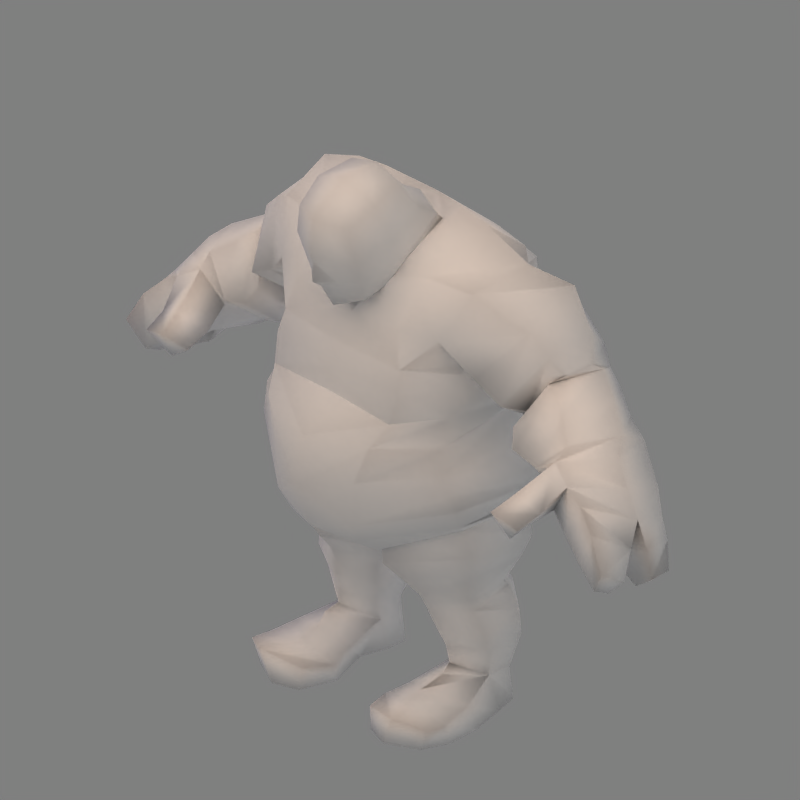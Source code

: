# Source: ogre_blob.blend  (saved by Blender 2.77.0; exported with 4.5.12 LTS)
import bpy
from mathutils import Matrix  # noqa: F401  (used for matrix-valued properties, if any)

bpy.ops.wm.read_factory_settings(use_empty=True)
scene = bpy.context.scene
scene.name = 'Scene'

# ---- collections
col_collection_1 = bpy.data.collections.new('Collection 1'); scene.collection.children.link(col_collection_1)
col_collection_3 = bpy.data.collections.new('Collection 3'); scene.collection.children.link(col_collection_3)
col_collection_4 = bpy.data.collections.new('Collection 4'); scene.collection.children.link(col_collection_4)
col_collection_4.hide_render = True
col_collection_4.hide_viewport = True

# ---- materials (node trees are filled in below, after node groups)
mat_skin = bpy.data.materials.new('Skin')
mat_skin.alpha_threshold = 0.0
mat_skin.diffuse_color = (1.0, 1.0, 1.0, 1.0)
mat_skin.specular_color = (0.7333, 0.6766, 0.5327)
mat_skin.roughness = 0.5
mat_skin.specular_intensity = 0.25
mat_skin.line_color = (0.0, 0.0, 0.0, 1.0)
mat_shadow = bpy.data.materials.new('Shadow')
mat_shadow.alpha_threshold = 0.0
mat_shadow.diffuse_color = (0.2159, 0.2159, 0.2159, 1.0)
mat_shadow.roughness = 0.5
mat_shadow.specular_intensity = 0.0
mat_shadow.line_color = (0.0, 0.0, 0.0, 0.5)

# ---- material node trees

# ---- world
world_world = bpy.data.worlds.new('World'); scene.world = world_world
world_world.color = (0.5, 0.5, 0.5)
world_world.use_sun_shadow = False
world_world.sun_shadow_jitter_overblur = 0.0
world_world.cycles.sampling_method = 'NONE'
world_world.cycles.sample_map_resolution = 256
world_world.light_settings.distance = 0.5

# ---- cameras
cam_camera = bpy.data.cameras.new('Camera')
cam_camera.type = 'ORTHO'
cam_camera.passepartout_alpha = 0.2
cam_camera.clip_end = 100.0
cam_camera.lens = 60.0
cam_camera.sensor_width = 32.0
cam_camera.sensor_height = 18.0
cam_camera.ortho_scale = 1.75
cam_camera.show_passepartout = False
cam_camera.show_safe_areas = True
cam_camera.dof.focus_distance = 0.0
cam_camera.dof.aperture_fstop = 128.0

# ---- lights
light_rimlight = bpy.data.lights.new('RimLight', 'SUN')
light_rimlight.color = (0.7067, 0.7067, 0.7067)
light_rimlight.transmission_factor = 0.0
light_rimlight.angle = 1.571
light_rimlight.energy = 0.25
light_rimlight.shadow_buffer_clip_start = 0.5
light_rimlight.shadow_soft_size = 1.0
light_rimlight.shadow_cascade_max_distance = 1000.0
light_rimlight.cycles.use_multiple_importance_sampling = False
light_filllight = bpy.data.lights.new('FillLight', 'SUN')
light_filllight.color = (0.7398, 0.6076, 1.0)
light_filllight.transmission_factor = 0.0
light_filllight.angle = 1.571
light_filllight.energy = 0.25
light_filllight.shadow_buffer_clip_start = 0.5
light_filllight.shadow_soft_size = 1.0
light_filllight.shadow_cascade_max_distance = 1000.0
light_filllight.cycles.use_multiple_importance_sampling = False
light_keylight = bpy.data.lights.new('KeyLight', 'SUN')
light_keylight.color = (0.814, 0.6377, 0.5099)
light_keylight.transmission_factor = 0.0
light_keylight.angle = 1.571
light_keylight.energy = 1.25
light_keylight.shadow_buffer_clip_start = 0.5
light_keylight.shadow_soft_size = 1.0
light_keylight.shadow_cascade_max_distance = 1000.0
light_keylight.cycles.use_multiple_importance_sampling = False

# ---- meshes
me_mehumanmale_001 = bpy.data.meshes.new('meHumanMale.001')
me_mehumanmale_001.from_pydata([(-2.918e-08, -0.1933, 0.9335), (-3.002e-08, -0.1988, 1.024), (-2.188e-08, -0.1449, 0.9863), (-1.623e-08, -0.1075, 1.023), (1.706e-08, 0.113, 1.191), (-3.996e-08, -0.2646, 1.168), (1.107e-09, 0.007334, 1.248), (-3.91e-08, -0.2589, 1.265), (0.6292, -0.08303, 0.7841), (0.6737, -0.08502, 0.7557), (0.7459, 0.02011, 0.7113), (0.5161, 0.1533, 0.6751), (3.73e-08, 0.247, 0.493), (0.6256, 0.1658, 0.7624), (-3.143e-08, -0.2081, 0.8114), (0.5731, -0.06676, 0.8182), (0.6589, 0.03982, 0.8239), (0.5175, -0.04581, 0.7437), (3.927e-08, 0.2601, 0.6699), (0.499, 0.04567, 0.6909), (0.5431, -0.1566, 0.7615), (0.6065, -0.1454, 0.7312), (0.7045, 0.1308, 0.6625), (0.614, 0.1444, 0.5825), (0.6559, 0.03689, 0.5612), (4.326e-08, 0.2865, 0.8618), (0.5479, 0.1517, 0.6288), (0.6705, 0.1507, 0.7129), (0.7692, 0.02598, 0.641), (0.604, 0.1715, 0.7928), (0.6305, 0.07962, 0.8529), (0.5791, -0.03251, 0.8478), (0.501, -0.06105, 0.7716), (0.4717, 0.01987, 0.7037), (0.5026, 0.1523, 0.6945), (0.3919, 0.1548, 0.7479), (0.4666, 0.226, 0.8498), (0.5045, 0.1406, 0.9431), (0.4609, 0.01684, 0.9335), (0.4114, -0.04212, 0.8296), (0.3456, 0.05151, 0.7428), (0.09166, -0.1583, 1.297), (0.1108, -0.1258, 1.205), (0.08887, -0.1984, 1.115), (0.1061, -0.1074, 1.139), (0.2646, -0.04799, 0.9221), (0.2201, 0.1865, 0.9927), (0.2531, -0.118, 1.004), (0.2988, -0.06091, 1.121), (0.3264, 0.07689, 1.159), (0.2518, 0.1499, 1.099), (0.2657, 0.2032, 0.8395), (0.2814, -0.06717, 0.8614), (0.1935, -0.1855, 0.8718), (0.1177, 0.2852, 0.8469), (0.2625, 0.1381, 0.5194), (0.294, -0.09511, 0.5429), (0.1167, 0.2464, 0.4795), (0.1158, -0.1736, 0.4437), (0.1023, 0.02682, 0.1637), (0.1712, -0.02131, 0.1691), (0.2573, 0.02098, 0.1773), (0.2683, 0.1143, 0.1865), (0.1867, 0.1803, 0.1923), (0.0919, 0.1183, 0.1743), (0.1867, -0.1048, -0.0009771), (0.2797, -0.1073, -0.0009771), (0.2824, -0.1211, 0.05224), (0.09217, -0.1039, -0.0009771), (0.08159, -0.1193, 0.04658), (0.1728, -0.1348, 0.07483), (0.3403, 0.1666, 0.7845), (0.3259, 0.07281, 0.779), (0.4186, -0.004495, 0.8566), (0.4778, 0.05702, 0.9496), (0.4831, 0.1232, 0.9542), (0.4421, 0.2186, 0.8912), (0.2457, 0.1871, 0.8942), (0.2676, -0.06741, 0.9084), (0.1932, -0.1297, 1.051), (0.1718, -0.08323, 1.121), (0.2067, 0.06969, 1.208), (0.2314, 0.161, 1.13), (0.1257, 0.1693, 1.139), (0.122, 0.07306, 1.218), (0.07603, -0.1165, 1.093), (0.1594, -0.1563, 1.012), (0.2327, 0.1516, 0.7569), (0.2528, -0.08555, 0.8004), (0.1839, -0.2033, 0.8013), (0.1156, 0.2544, 0.7579), (0.1246, -0.2551, 0.6465), (0.2849, -0.1328, 0.6868), (0.1009, 0.2522, 0.6672), (0.273, 0.1289, 0.6849), (0.3091, -0.1208, 0.5974), (0.1045, -0.2252, 0.477), (-2.544e-08, -0.1685, 1.335), (-0.6292, -0.08303, 0.7841), (-0.6737, -0.08502, 0.7557), (-0.7459, 0.02011, 0.7113), (-0.5161, 0.1533, 0.6751), (-0.6256, 0.1658, 0.7624), (-0.5731, -0.06676, 0.8182), (-3.269e-08, -0.2165, 0.8753), (-0.6589, 0.03982, 0.8239), (-0.5175, -0.04581, 0.7437), (-0.499, 0.04567, 0.6909), (-0.5431, -0.1566, 0.7615), (-0.6065, -0.1454, 0.7312), (-0.7045, 0.1308, 0.6625), (0.1157, 0.2768, 0.5356), (-0.614, 0.1444, 0.5825), (-0.6559, 0.03689, 0.5612), (-0.5479, 0.1517, 0.6288), (-0.6705, 0.1507, 0.7129), (-0.7692, 0.02598, 0.641), (-0.604, 0.1715, 0.7928), (-0.6305, 0.07962, 0.8529), (-0.5791, -0.03251, 0.8478), (-0.501, -0.06105, 0.7716), (-0.4717, 0.01987, 0.7037), (-0.5026, 0.1523, 0.6945), (3.637e-08, 0.2409, 0.7655), (-0.3919, 0.1548, 0.7479), (-0.4666, 0.226, 0.8498), (-0.5045, 0.1406, 0.9431), (-0.4609, 0.01684, 0.9335), (-0.4114, -0.04212, 0.8296), (-0.3456, 0.05151, 0.7428), (-0.09166, -0.1583, 1.297), (-0.1108, -0.1258, 1.205), (-0.08887, -0.1984, 1.115), (-0.1061, -0.1074, 1.139), (-0.2646, -0.04799, 0.9221), (-0.2201, 0.1865, 0.9927), (-0.2531, -0.118, 1.004), (-0.2988, -0.06091, 1.121), (-0.3264, 0.07689, 1.159), (-0.2518, 0.1499, 1.099), (-0.2657, 0.2032, 0.8395), (-0.2814, -0.06717, 0.8614), (-0.1935, -0.1855, 0.8718), (-0.1177, 0.2852, 0.8469), (-0.2625, 0.1381, 0.5194), (-0.294, -0.09511, 0.5429), (-0.1167, 0.2464, 0.4795), (-0.1158, -0.1736, 0.4437), (-4.733e-08, -0.3134, 0.6147), (-0.1023, 0.02682, 0.1637), (-0.1712, -0.02131, 0.1691), (-0.2573, 0.02098, 0.1773), (-0.2683, 0.1143, 0.1865), (-2.188e-08, -0.1449, 0.4373), (-0.1867, 0.1803, 0.1923), (-0.0919, 0.1183, 0.1743), (-0.1867, -0.1048, -0.0009771), (-0.2797, -0.1073, -0.0009771), (-0.2824, -0.1211, 0.05224), (-0.09217, -0.1039, -0.0009771), (-0.08159, -0.1193, 0.04658), (-0.1728, -0.1348, 0.07483), (-0.3403, 0.1666, 0.7845), (-0.3259, 0.07281, 0.779), (-0.4186, -0.004495, 0.8566), (-0.4778, 0.05702, 0.9496), (-0.4831, 0.1232, 0.9542), (-0.4421, 0.2186, 0.8912), (-0.2457, 0.1871, 0.8942), (-0.2676, -0.06741, 0.9084), (-0.1932, -0.1297, 1.051), (-0.1718, -0.08323, 1.121), (-0.2067, 0.06969, 1.208), (-0.2314, 0.161, 1.13), (-0.1257, 0.1693, 1.139), (-0.122, 0.07306, 1.218), (-0.07603, -0.1165, 1.093), (-0.1594, -0.1563, 1.012), (-0.2327, 0.1516, 0.7569), (-0.2528, -0.08555, 0.8004), (-0.1839, -0.2033, 0.8013), (-0.1156, 0.2544, 0.7579), (-0.1246, -0.2551, 0.6465), (-0.2849, -0.1328, 0.6868), (-0.1009, 0.2522, 0.6672), (-0.273, 0.1289, 0.6849), (-0.3091, -0.1208, 0.5974), (-0.1045, -0.2252, 0.477), (-0.1157, 0.2768, 0.5356), (-0.2978, 0.1782, 0.5703), (-0.1149, 0.1118, 0.08341), (-0.1133, 0.04822, 0.08461), (-0.1882, -0.04923, 0.1116), (0.2978, 0.1782, 0.5703), (-1.048e-08, -0.0694, 1.336), (4.057e-08, 0.2687, 1.021), (9.801e-09, 0.06491, 1.178), (2.899e-08, 0.192, 1.117), (9.021e-09, 0.05974, 1.215), (-2.103e-08, -0.1393, 1.026), (0.1149, 0.1118, 0.08341), (0.1133, 0.04822, 0.08461), (0.1882, -0.04923, 0.1116), (0.2326, 0.05012, 0.08994), (0.2307, 0.1129, 0.08649), (0.1735, 0.1582, 0.08681), (-0.2326, 0.05012, 0.08994), (-0.2307, 0.1129, 0.08649), (-0.1735, 0.1582, 0.08681), (-0.1446, 0.1441, 0.303), (-0.2437, 0.1011, 0.3033), (-0.2492, -0.01039, 0.2827), (0.1446, 0.1441, 0.303), (0.2437, 0.1011, 0.3033), (0.2492, -0.01039, 0.2827), (0.1491, -0.05123, 0.255), (-0.1491, -0.05123, 0.255), (-0.07154, 0.001619, 0.2683), (-4.393e-08, -0.2909, 0.7301), (3.181e-08, 0.2107, 0.7391), (0.07154, 0.001619, 0.2683), (-3.534e-08, -0.2341, 1.086), (-0.06281, 0.1012, 0.2936), (0.06281, 0.1012, 0.2936), (-3.866e-08, -0.2561, 1.153), (0.1195, 0.1259, -0.0009771), (-3.925e-08, -0.2599, 1.105), (-0.1195, 0.1259, -0.0009771), (0.1188, 0.07134, -0.0009771), (0.1869, 0.06711, -0.0009771), (0.2453, 0.07051, -0.0009771), (0.2276, 0.1275, -0.0009771), (0.1733, 0.1644, -0.0009771), (0.2553, -0.1772, -0.0009771), (-0.1188, 0.07134, -0.0009771), (-0.1869, 0.06711, -0.0009771), (-0.2453, 0.07051, -0.0009771), (-0.2276, 0.1275, -0.0009771), (-0.1733, 0.1644, -0.0009771), (-0.2553, -0.1772, -0.0009771), (0.1802, -0.2155, -0.0009771), (0.117, -0.1941, -0.0009771), (0.2823, -0.18, 0.05725), (0.2106, -0.2207, 0.0741), (0.1103, -0.1917, 0.05594), (-0.1802, -0.2155, -0.0009771), (-0.117, -0.1941, -0.0009771), (0.09566, 0.03889, 1.191), (-0.2823, -0.18, 0.05725), (-0.2106, -0.2207, 0.0741), (-0.1103, -0.1917, 0.05594), (0.09054, -0.1107, 1.087), (0.1836, -0.1716, 0.926), (0.158, 0.2613, 1.034), (-0.09566, 0.03889, 1.191), (-0.09054, -0.1107, 1.087), (-0.1836, -0.1716, 0.926), (-0.158, 0.2613, 1.034), (-0.09086, 0.02538, 1.207), (-0.06456, -0.1635, 1.049), (0.09086, 0.02538, 1.207), (0.06456, -0.1635, 1.049), (0.09578, -0.2176, 1.178), (0.09076, -0.02774, 1.239), (-0.09578, -0.2176, 1.178), (-0.09076, -0.02774, 1.239), (-0.07865, -0.2265, 1.254), (-0.07652, -0.0721, 1.314), (-0.2701, 0.04319, 0.8687), (-0.1929, 0.1581, 0.8721), (0.07865, -0.2265, 1.254), (0.07652, -0.0721, 1.314), (0.2701, 0.04319, 0.8687), (0.1929, 0.1581, 0.8721), (0.3266, -0.08234, 0.9284), (-0.3266, -0.08234, 0.9284), (-0.4084, 0.01139, 1.043), (-0.3886, 0.1618, 1.097), (0.4084, 0.01139, 1.043), (0.3886, 0.1618, 1.097), (2.651e-08, 0.1755, 0.4543), (-1.252e-08, -0.0829, 0.449), (0.3075, 0.257, 0.9785), (0.08387, 0.007016, 0.2032), (0.1674, -0.03947, 0.2075), (0.2695, 0.006244, 0.2271), (0.2802, 0.09744, 0.2576), (0.1683, 0.1791, 0.2628), (0.05596, 0.1149, 0.2324), (0.2941, 0.1223, 0.4421), (0.2918, -0.05031, 0.446), (0.1191, 0.2117, 0.4094), (0.1151, -0.1571, 0.4033), (0.1414, 0.1296, 0.3206), (0.248, 0.08035, 0.3222), (0.05107, 0.07098, 0.3064), (0.05646, -0.01205, 0.2968), (0.248, -0.025, 0.3138), (0.1426, -0.07153, 0.3005), (4.009e-08, 0.2655, 0.5703), (0.1618, -0.2427, 0.7454), (0.2641, -0.1169, 0.7399), (0.2324, 0.1129, 0.7411), (0.1031, 0.2144, 0.7388), (-0.3075, 0.257, 0.9785), (-0.08387, 0.007016, 0.2032), (-0.1674, -0.03947, 0.2075), (-3.987e-08, -0.2641, 0.4913), (0.03352, -0.2225, 1.097), (0.02826, -0.2451, 1.153), (0.03894, -0.2273, 1.109), (0.4597, 0.1378, 0.7213), (0.5322, 0.1959, 0.8154), (1.968e-08, 0.1304, 0.4493), (-0.2695, 0.006244, 0.2271), (-0.2802, 0.09744, 0.2576), (0.5618, 0.1172, 0.8911), (0.5228, 0.001316, 0.8886), (0.4358, -0.06805, 0.7926), (0.4186, 0.02982, 0.7111), (-0.1683, 0.1791, 0.2628), (0.1161, 0.03651, 0.1219), (0.179, -0.01777, 0.1256), (0.2511, 0.03304, 0.1308), (0.2575, 0.1021, 0.1346), (0.1829, 0.1525, 0.1364), (0.1106, 0.1045, 0.1263), (-7.396e-09, -0.04898, 0.4507), (0.1376, 0.1993, 0.3591), (0.2621, 0.1235, 0.3805), (0.03725, -0.04376, 0.334), (0.26, -0.04191, 0.3784), (0.138, -0.1108, 0.3464), (0.1902, -0.03194, -0.0009771), (0.2724, -0.02043, -0.0009771), (0.269, -0.04735, 0.06252), (0.1346, 0.005842, -0.0009771), (0.1022, -0.06562, 0.06281), (0.1725, -0.09468, 0.08622), (0.3071, 0.05181, 0.8062), (0.2885, 0.1286, 0.8394), (0.4008, -0.07201, 0.8867), (0.456, 0.02327, 0.9961), (0.4532, 0.1533, 1.006), (0.3925, 0.2483, 0.918), (0.2696, 0.13, 0.5088), (0.2807, -0.07271, 0.5226), (0.1072, 0.2232, 0.4688), (0.1084, -0.1564, 0.455), (0.297, -0.1276, 0.6347), (0.1189, -0.2533, 0.5352), (0.1009, 0.2715, 0.6089), (0.3065, 0.1544, 0.6259), (0.004058, 0.07098, 0.4087), (0.007277, -0.04376, 0.4014), (0.01596, 0.07098, 0.3412), (0.7222, -0.09726, 0.707), (0.6743, -0.01577, 0.5755), (0.7263, 0.1266, 0.6105), (0.6688, 0.1103, 0.5678), (0.7024, 0.02997, 0.7676), (0.5693, -0.06682, 0.6953), (0.5363, 0.02659, 0.6745), (0.6297, -0.0823, 0.6513), (0.6165, 0.01769, 0.6146), (0.6731, -0.08906, 0.6125), (0.7568, -0.01058, 0.6544), (0.4975, -0.1157, 0.7094), (0.5569, -0.1167, 0.6784), (0.7671, -0.1082, 0.6266), (0.7681, -0.04024, 0.5876), (0.719, 0.07997, 0.5211), (0.7185, 0.03986, 0.5248), (0.7234, -0.08964, 0.5646), (0.7645, 0.0955, 0.5624), (0.7249, -0.04818, 0.543), (0.7731, 0.0353, 0.5647), (0.5285, -0.2179, 0.7325), (0.5991, -0.2021, 0.7082), (0.4978, -0.1721, 0.6871), (0.5446, -0.1752, 0.6548), (-0.05596, 0.1149, 0.2324), (-0.2941, 0.1223, 0.4421), (-0.2918, -0.05031, 0.446), (-0.1191, 0.2117, 0.4094), (-0.1151, -0.1571, 0.4033), (-0.1414, 0.1296, 0.3206), (-0.248, 0.08035, 0.3222), (-0.05107, 0.07098, 0.3064), (-0.05646, -0.01205, 0.2968), (-0.248, -0.025, 0.3138), (-0.1426, -0.07153, 0.3005), (-0.1618, -0.2427, 0.7454), (-0.2641, -0.1169, 0.7399), (-0.2324, 0.1129, 0.7411), (-0.1031, 0.2144, 0.7388), (-0.03352, -0.2225, 1.097), (-0.02826, -0.2451, 1.153), (-0.03894, -0.2273, 1.109), (-0.4597, 0.1378, 0.7213), (-0.5322, 0.1959, 0.8154), (-0.5618, 0.1172, 0.8911), (-0.5228, 0.001316, 0.8886), (-0.4358, -0.06805, 0.7926), (-0.4186, 0.02982, 0.7111), (-0.1161, 0.03651, 0.1219), (-0.179, -0.01777, 0.1256), (-0.2511, 0.03304, 0.1308), (-0.2575, 0.1021, 0.1346), (-0.1829, 0.1525, 0.1364), (-0.1106, 0.1045, 0.1263), (-0.1376, 0.1993, 0.3591), (-0.2621, 0.1235, 0.3805), (-0.03725, -0.04376, 0.334), (-0.26, -0.04191, 0.3784), (-0.138, -0.1108, 0.3464), (-0.1902, -0.03194, -0.0009771), (-0.2724, -0.02043, -0.0009771), (-0.269, -0.04735, 0.06252), (-0.1346, 0.005842, -0.0009771), (-0.1022, -0.06562, 0.06281), (-0.1725, -0.09468, 0.08622), (-0.3071, 0.05181, 0.8062), (-0.2885, 0.1286, 0.8394), (-0.4008, -0.07201, 0.8867), (-0.456, 0.02327, 0.9961), (-0.4532, 0.1533, 1.006), (-0.3925, 0.2483, 0.918), (-0.2696, 0.13, 0.5088), (-0.2807, -0.07271, 0.5226), (-0.1072, 0.2232, 0.4688), (-0.1084, -0.1564, 0.455), (-0.297, -0.1276, 0.6347), (-0.1189, -0.2533, 0.5352), (-0.1009, 0.2715, 0.6089), (-0.3065, 0.1544, 0.6259), (-0.004058, 0.07098, 0.4087), (-0.007277, -0.04376, 0.4014), (-0.01596, 0.07098, 0.3412), (-0.7222, -0.09726, 0.707), (-0.6743, -0.01577, 0.5755), (-0.7263, 0.1266, 0.6105), (-0.6688, 0.1103, 0.5678), (-0.7024, 0.02997, 0.7676), (-0.5693, -0.06682, 0.6953), (-0.5363, 0.02659, 0.6745), (-0.6297, -0.0823, 0.6513), (-0.6165, 0.01769, 0.6146), (-0.6731, -0.08906, 0.6125), (-0.7568, -0.01058, 0.6544), (-0.4975, -0.1157, 0.7094), (-0.5569, -0.1167, 0.6784), (-0.7671, -0.1082, 0.6266), (-0.7681, -0.04024, 0.5876), (-0.719, 0.07997, 0.5211), (-0.7185, 0.03986, 0.5248), (-0.7234, -0.08964, 0.5646), (-0.7645, 0.0955, 0.5624), (-0.7249, -0.04818, 0.543), (-0.7731, 0.0353, 0.5647), (-0.5285, -0.2179, 0.7325), (-0.5991, -0.2021, 0.7082), (-0.4978, -0.1721, 0.6871), (-0.5446, -0.1752, 0.6548)], [], [(229, 230, 334, 333), (71, 76, 36, 35), (35, 36, 312, 311), (64, 63, 325, 326), (50, 253, 83, 82), (288, 223, 212, 287), (288, 283, 220, 223), (284, 215, 220, 283), (287, 212, 213, 286), (328, 329, 294, 293), (29, 13, 11, 34), (67, 242, 233, 66), (274, 47, 45, 272), (52, 78, 252, 53), (43, 310, 308, 261), (46, 77, 253, 50), (286, 213, 214, 285), (285, 214, 215, 284), (30, 31, 15, 16), (294, 297, 214, 213), (293, 294, 213, 212), (32, 33, 19, 17), (15, 8, 360, 16), (22, 23, 26, 27), (27, 360, 10, 22), (204, 231, 232, 205), (283, 59, 60, 284), (86, 252, 47, 79), (289, 290, 331, 329), (66, 233, 240, 65), (329, 331, 297, 294), (282, 50, 49, 279), (326, 325, 205, 200), (84, 247, 251, 85), (74, 73, 39, 38), (225, 232, 229, 228), (260, 44, 251, 247), (193, 55, 57, 111), (76, 75, 37, 36), (50, 282, 273, 46), (296, 295, 223, 220), (65, 240, 241, 68), (56, 346, 345, 55), (270, 262, 42, 41), (298, 296, 220, 215), (50, 82, 81, 49), (31, 32, 17, 15), (325, 324, 204, 205), (13, 16, 360, 27), (346, 290, 289, 345), (48, 80, 79, 47), (68, 241, 244, 69), (271, 41, 42, 263), (284, 60, 61, 285), (261, 251, 44, 43), (272, 45, 46, 273), (51, 54, 253, 77), (262, 43, 44, 42), (29, 30, 16, 13), (40, 35, 311, 319), (321, 326, 200, 201), (421, 161, 160, 420), (403, 120, 121, 404), (127, 402, 403, 128), (140, 141, 169, 168), (413, 438, 436, 437), (182, 183, 432, 433), (276, 275, 136, 137), (129, 404, 399, 124), (208, 190, 227, 238), (405, 191, 190, 410), (264, 131, 133, 132), (268, 269, 135, 134), (267, 265, 131, 130), (259, 132, 133, 255), (142, 141, 179, 180), (320, 315, 210, 209), (206, 207, 237, 236), (411, 386, 387, 412), (277, 276, 137, 138), (117, 122, 101, 102), (134, 169, 256, 136), (186, 189, 144, 145), (306, 305, 217, 216), (187, 186, 145, 147), (315, 314, 211, 210), (314, 306, 216, 211), (118, 105, 103, 119), (387, 210, 211, 390), (386, 209, 210, 387), (132, 398, 397, 264), (103, 105, 443, 98), (416, 156, 157, 417), (110, 115, 114, 112), (381, 305, 149, 155), (286, 62, 63, 287), (424, 275, 276, 425), (102, 101, 114, 115), (163, 422, 424, 164), (147, 145, 429, 431), (164, 424, 425, 165), (422, 268, 275, 424), (412, 387, 390, 414), (410, 190, 208, 409), (304, 277, 138, 139), (258, 254, 255, 133), (165, 127, 128, 164), (189, 188, 146, 144), (275, 268, 134, 136), (141, 142, 256, 169), (135, 139, 257, 168), (134, 135, 168, 169), (183, 185, 435, 432), (383, 414, 415, 385), (166, 126, 127, 165), (115, 110, 100, 443), (207, 208, 238, 237), (382, 412, 414, 383), (157, 156, 245, 239), (227, 234, 235, 238), (175, 176, 255, 254), (132, 259, 396, 398), (158, 157, 239, 248), (139, 135, 269, 304), (389, 217, 222, 388), (167, 125, 126, 166), (391, 216, 217, 389), (429, 428, 382, 383), (306, 314, 151, 150), (159, 160, 250, 246), (140, 168, 257, 143), (117, 102, 105, 118), (315, 320, 154, 152), (177, 170, 136, 256), (305, 306, 150, 149), (139, 173, 174, 257), (381, 320, 209, 222), (155, 410, 409, 154), (124, 399, 400, 125), (162, 124, 125, 167), (235, 416, 417, 236), (278, 48, 47, 274), (205, 232, 225, 200), (96, 58, 56, 95), (425, 276, 277, 426), (165, 425, 426, 166), (162, 423, 422, 163), (166, 426, 427, 167), (426, 277, 304, 427), (423, 162, 167, 427), (53, 89, 88, 52), (203, 230, 231, 204), (279, 49, 48, 278), (45, 47, 252, 78), (95, 56, 55, 193), (269, 423, 427, 304), (402, 119, 120, 403), (423, 269, 268, 422), (161, 158, 248, 249), (420, 160, 159, 419), (191, 420, 419, 234), (384, 436, 438, 411), (128, 403, 404, 129), (149, 405, 410, 155), (163, 129, 124, 162), (156, 159, 246, 245), (137, 136, 170, 171), (119, 103, 106, 120), (381, 222, 217, 305), (145, 144, 428, 429), (102, 115, 443, 105), (13, 27, 26, 11), (139, 138, 172, 173), (266, 130, 131, 264), (409, 208, 207, 408), (206, 418, 421, 192), (51, 77, 78, 52), (384, 411, 412, 382), (126, 401, 402, 127), (404, 121, 122, 399), (418, 158, 161, 421), (407, 206, 192, 406), (401, 118, 119, 402), (72, 73, 341, 339), (91, 350, 349, 92), (58, 348, 346, 56), (120, 106, 107, 121), (330, 354, 353, 355), (73, 74, 342, 341), (338, 337, 69, 70), (341, 342, 278, 274), (339, 341, 274, 272), (318, 319, 33, 32), (38, 39, 318, 317), (74, 75, 343, 342), (342, 343, 279, 278), (75, 76, 344, 343), (71, 72, 339, 340), (343, 344, 282, 279), (340, 344, 76, 71), (140, 143, 181, 178), (393, 183, 182, 392), (152, 408, 407, 151), (192, 421, 420, 191), (179, 393, 392, 180), (150, 406, 405, 149), (314, 315, 152, 151), (406, 192, 191, 405), (394, 185, 183, 393), (395, 184, 185, 394), (125, 400, 401, 126), (178, 394, 393, 179), (317, 318, 32, 31), (273, 282, 344, 340), (70, 243, 242, 67), (340, 339, 272, 273), (201, 228, 336, 337), (337, 336, 68, 69), (39, 40, 319, 318), (390, 211, 216, 391), (172, 171, 176, 175), (433, 432, 186, 187), (265, 258, 133, 131), (72, 71, 35, 40), (291, 328, 355, 353), (151, 407, 406, 150), (419, 159, 156, 416), (234, 419, 416, 235), (59, 64, 326, 321), (203, 202, 338, 335), (291, 289, 329, 328), (335, 338, 70, 67), (323, 322, 202, 203), (37, 38, 317, 316), (319, 311, 34, 33), (316, 317, 31, 30), (202, 201, 337, 338), (62, 61, 323, 324), (60, 59, 321, 322), (388, 386, 411, 438), (103, 98, 109, 108), (121, 107, 101, 122), (164, 128, 129, 163), (399, 122, 117, 400), (235, 236, 237, 238), (428, 430, 384, 382), (431, 429, 383, 385), (160, 161, 249, 250), (249, 248, 239, 245), (415, 413, 437, 385), (144, 146, 430, 428), (88, 89, 300, 301), (322, 321, 201, 202), (285, 61, 62, 286), (303, 302, 94, 93), (302, 301, 92, 94), (301, 300, 91, 92), (87, 88, 301, 302), (51, 87, 90, 54), (36, 37, 316, 312), (388, 438, 413, 389), (435, 434, 188, 189), (181, 395, 394, 178), (320, 381, 155, 154), (190, 191, 234, 227), (185, 184, 434, 435), (236, 417, 418, 206), (250, 249, 245, 246), (141, 140, 178, 179), (417, 157, 158, 418), (171, 170, 177, 176), (400, 117, 118, 401), (81, 84, 85, 80), (138, 137, 171, 172), (388, 222, 209, 386), (297, 298, 215, 214), (263, 42, 44, 260), (350, 96, 95, 349), (61, 60, 322, 323), (228, 229, 333, 336), (336, 333, 65, 68), (295, 355, 328, 293), (15, 20, 21, 8), (33, 34, 11, 19), (173, 172, 175, 174), (73, 72, 40, 39), (311, 312, 29, 34), (229, 232, 231, 230), (345, 289, 291, 347), (348, 292, 290, 346), (69, 244, 243, 70), (332, 292, 354, 330), (243, 240, 233, 242), (55, 345, 347, 57), (312, 316, 30, 29), (80, 85, 86, 79), (352, 193, 111, 351), (295, 296, 330, 355), (287, 63, 64, 288), (414, 390, 391, 415), (154, 409, 408, 152), (432, 435, 189, 186), (415, 391, 389, 413), (408, 207, 206, 407), (90, 87, 302, 303), (94, 352, 351, 93), (200, 225, 228, 201), (244, 241, 240, 243), (52, 88, 87, 51), (230, 203, 335, 334), (334, 335, 67, 66), (295, 293, 212, 223), (43, 262, 309, 310), (49, 81, 80, 48), (82, 83, 84, 81), (333, 334, 66, 65), (288, 64, 59, 283), (63, 62, 324, 325), (324, 323, 203, 204), (45, 78, 77, 46), (75, 74, 38, 37), (349, 95, 193, 352), (290, 292, 332, 331), (331, 332, 298, 297), (332, 330, 296, 298), (92, 349, 352, 94), (291, 353, 313, 347), (5, 224, 309, 262), (308, 310, 226, 221), (194, 97, 41, 271), (148, 307, 350, 91), (351, 111, 12, 299), (6, 194, 271, 263), (196, 198, 260, 247), (123, 25, 54, 90), (25, 195, 253, 54), (7, 270, 41, 97), (4, 196, 247, 84), (83, 197, 4, 84), (93, 351, 299, 18), (1, 261, 308, 221), (307, 153, 96, 350), (89, 53, 104, 14), (300, 218, 148, 91), (123, 90, 303, 219), (219, 303, 93, 18), (224, 226, 310, 309), (111, 57, 280, 12), (0, 104, 53, 252), (83, 253, 195, 197), (198, 6, 263, 260), (89, 14, 218, 300), (252, 86, 2, 0), (262, 270, 7, 5), (153, 281, 58, 96), (313, 280, 57, 347), (1, 199, 251, 261), (199, 3, 85, 251), (85, 3, 2, 86), (348, 58, 281, 327), (313, 353, 354, 327), (348, 327, 354, 292), (357, 366, 370, 375), (22, 10, 28, 358), (8, 361, 363, 9), (8, 9, 10, 360), (23, 22, 358, 359), (366, 10, 9, 356), (17, 19, 362, 361), (361, 362, 364, 363), (10, 364, 24, 28), (19, 11, 26, 362), (23, 364, 362, 26), (364, 10, 366, 357), (21, 368, 361, 8), (358, 28, 376, 374), (17, 361, 368, 367), (365, 356, 9, 363), (17, 367, 20, 15), (370, 369, 373, 375), (371, 374, 376, 372), (28, 24, 372, 376), (365, 357, 375, 373), (359, 358, 374, 371), (356, 365, 373, 369), (24, 359, 371, 372), (366, 356, 369, 370), (20, 367, 379, 377), (367, 368, 380, 379), (368, 21, 378, 380), (21, 20, 377, 378), (377, 379, 380, 378), (364, 23, 359, 24), (357, 365, 363, 364), (440, 458, 453, 449), (110, 441, 116, 100), (98, 99, 446, 444), (98, 443, 100, 99), (112, 442, 441, 110), (449, 439, 99, 100), (106, 444, 445, 107), (444, 446, 447, 445), (100, 116, 113, 447), (107, 445, 114, 101), (112, 114, 445, 447), (447, 440, 449, 100), (109, 98, 444, 451), (441, 457, 459, 116), (106, 450, 451, 444), (448, 446, 99, 439), (106, 103, 108, 450), (453, 458, 456, 452), (454, 455, 459, 457), (116, 459, 455, 113), (448, 456, 458, 440), (442, 454, 457, 441), (439, 452, 456, 448), (113, 455, 454, 442), (449, 453, 452, 439), (108, 460, 462, 450), (450, 462, 463, 451), (451, 463, 461, 109), (109, 461, 460, 108), (460, 461, 463, 462), (447, 113, 442, 112), (440, 447, 446, 448), (384, 430, 313, 436), (5, 264, 397, 224), (196, 254, 258, 198), (194, 267, 130, 97), (123, 181, 143, 25), (6, 265, 267, 194), (434, 299, 12, 188), (396, 221, 226, 398), (148, 182, 433, 307), (25, 143, 257, 195), (7, 97, 130, 266), (4, 175, 254, 196), (174, 175, 4, 197), (184, 18, 299, 434), (1, 221, 396, 259), (307, 433, 187, 153), (180, 14, 104, 142), (392, 182, 148, 218), (123, 219, 395, 181), (219, 18, 184, 395), (224, 397, 398, 226), (188, 12, 280, 146), (0, 256, 142, 104), (174, 197, 195, 257), (198, 258, 265, 6), (180, 392, 218, 14), (256, 0, 2, 177), (264, 5, 7, 266), (153, 187, 147, 281), (313, 430, 146, 280), (1, 259, 255, 199), (199, 255, 176, 3), (176, 177, 2, 3), (431, 327, 281, 147), (313, 327, 437, 436), (431, 385, 437, 327)])
me_mehumanmale_001.polygons.foreach_set('use_smooth', [True] * 462)
_k = set([(14, 89), (14, 180), (45, 46), (45, 47), (46, 50), (88, 89), (134, 135), (134, 136), (135, 139), (179, 180), (219, 303), (219, 395), (302, 303), (313, 347), (313, 430), (327, 348), (327, 431), (345, 346), (345, 347), (346, 348), (394, 395), (428, 429), (428, 430), (429, 431)])
me_mehumanmale_001.attributes.new('sharp_edge', 'BOOLEAN', 'EDGE').data.foreach_set('value', [ (min(e.vertices), max(e.vertices)) in _k for e in me_mehumanmale_001.edges])
_uv = me_mehumanmale_001.uv_layers.new(name='UVMap')
_uv.uv.foreach_set('vector', [0.1317, 0.1327, 0.1482, 0.1331, 0.1532, 0.1004, 0.1309, 0.09884, 0.2333, 0.761, 0.2309, 0.7273, 0.2072, 0.7349, 0.2151, 0.7671, 0.2151, 0.7671, 0.2072, 0.7349, 0.1834, 0.7405, 0.1926, 0.7704, 0.3258, 0.0724, 0.3376, 0.03764, 0.3175, 0.03724, 0.3034, 0.06244, 0.1593, 0.5526, 0.136, 0.5189, 0.1286, 0.5594, 0.151, 0.5612, 0.352, 0.08361, 0.3862, 0.0911, 0.3785, 0.05525, 0.361, 0.04318, 0.352, 0.08361, 0.3212, 0.1228, 0.3634, 0.1532, 0.3862, 0.0911, 0.2875, 0.159, 0.3148, 0.1825, 0.3634, 0.1532, 0.3212, 0.1228, 0.1753, 0.2357, 0.1824, 0.2545, 0.2204, 0.2445, 0.2135, 0.2188, 0.1769, 0.2811, 0.2274, 0.2882, 0.2302, 0.2548, 0.1852, 0.2622, 0.1577, 0.7474, 0.1484, 0.756, 0.1707, 0.7807, 0.1756, 0.7752, 0.1686, 0.08442, 0.1678, 0.06917, 0.1518, 0.068, 0.1538, 0.0873, 0.2771, 0.5709, 0.322, 0.5877, 0.2691, 0.5503, 0.1941, 0.5561, 0.2812, 0.518, 0.2811, 0.5456, 0.3566, 0.5446, 0.3553, 0.5168, 0.1923, 0.9447, 0.1769, 0.9429, 0.1755, 0.9462, 0.1859, 0.966, 0.1536, 0.5172, 0.167, 0.494, 0.136, 0.5189, 0.1593, 0.5526, 0.2135, 0.2188, 0.2204, 0.2445, 0.2711, 0.2239, 0.2451, 0.1963, 0.2451, 0.1963, 0.2711, 0.2239, 0.3148, 0.1825, 0.2875, 0.159, 0.1422, 0.7234, 0.1246, 0.69, 0.1093, 0.6864, 0.1224, 0.7264, 0.2302, 0.2548, 0.2815, 0.2416, 0.2711, 0.2239, 0.2204, 0.2445, 0.1852, 0.2622, 0.2302, 0.2548, 0.2204, 0.2445, 0.1824, 0.2545, 0.111, 0.6544, 0.1041, 0.6118, 0.09691, 0.601, 0.09519, 0.6332, 0.1093, 0.6864, 0.07774, 0.703, 0.0, 0.0, 0.1224, 0.7264, 0.132, 0.7799, 0.1518, 0.79, 0.1638, 0.7936, 0.1417, 0.7626, 0.0, 0.0, 0.0, 0.0, 0.0, 0.0, 0.1417, 0.7626, 0.1708, 0.1606, 0.1427, 0.1474, 0.1305, 0.1591, 0.1545, 0.1771, 0.3212, 0.1228, 0.3014, 0.104, 0.2674, 0.1368, 0.2875, 0.159, 0.3682, 0.5859, 0.3566, 0.5446, 0.322, 0.5877, 0.3524, 0.6051, 0.2328, 0.3173, 0.2967, 0.3233, 0.2976, 0.282, 0.2274, 0.2882, 0.1538, 0.0873, 0.1518, 0.068, 0.1309, 0.05559, 0.1306, 0.0866, 0.2274, 0.2882, 0.2976, 0.282, 0.2815, 0.2416, 0.2302, 0.2548, 0.2768, 0.7262, 0.3047, 0.704, 0.3007, 0.6755, 0.2808, 0.6895, 0.3034, 0.06244, 0.3175, 0.03724, 0.3052, 0.02647, 0.2891, 0.04537, 0.3428, 0.6882, 0.3531, 0.6819, 0.388, 0.6367, 0.3863, 0.63, 0.2145, 0.6707, 0.1828, 0.6268, 0.158, 0.6289, 0.1883, 0.6667, 0.1149, 0.15, 0.1305, 0.1591, 0.1317, 0.1327, 0.1135, 0.1352, 0.283, 0.9371, 0.224, 0.9508, 0.2138, 0.9728, 0.2873, 0.9456, 0.2155, 0.3758, 0.2252, 0.3494, 0.1576, 0.3272, 0.1596, 0.3512, 0.2309, 0.7273, 0.2207, 0.6924, 0.1991, 0.7057, 0.2072, 0.7349, 0.3047, 0.704, 0.2768, 0.7262, 0.2868, 0.7669, 0.2949, 0.7326, 0.3848, 0.1673, 0.4051, 0.1073, 0.3862, 0.0911, 0.3634, 0.1532, 0.1306, 0.0866, 0.1309, 0.05559, 0.1125, 0.06075, 0.1045, 0.0863, 0.3068, 0.3734, 0.3019, 0.3622, 0.229, 0.3451, 0.2252, 0.3494, 0.1951, 0.903, 0.1949, 0.9263, 0.2242, 0.9262, 0.2186, 0.8952, 0.3368, 0.2117, 0.3848, 0.1673, 0.3634, 0.1532, 0.3148, 0.1825, 0.3047, 0.704, 0.3144, 0.7052, 0.3263, 0.6805, 0.3007, 0.6755, 0.1246, 0.69, 0.111, 0.6544, 0.09519, 0.6332, 0.1093, 0.6864, 0.1651, 0.1903, 0.1881, 0.1731, 0.1708, 0.1606, 0.1545, 0.1771, 0.1484, 0.756, 0.1224, 0.7264, 0.0, 0.0, 0.0, 0.0, 0.3019, 0.3622, 0.2967, 0.3233, 0.2328, 0.3173, 0.229, 0.3451, 0.3255, 0.6374, 0.357, 0.6395, 0.3524, 0.6051, 0.322, 0.5877, 0.2078, 0.03087, 0.1809, 0.03338, 0.1849, 0.0481, 0.2037, 0.04715, 0.247, 0.8908, 0.2186, 0.8952, 0.2242, 0.9262, 0.2633, 0.9193, 0.2875, 0.159, 0.2674, 0.1368, 0.229, 0.1708, 0.2451, 0.1963, 0.1859, 0.966, 0.2138, 0.9728, 0.224, 0.9508, 0.1923, 0.9447, 0.1941, 0.5561, 0.2691, 0.5503, 0.1536, 0.5172, 0.1526, 0.5415, 0.1723, 0.4748, 0.1346, 0.4675, 0.136, 0.5189, 0.167, 0.494, 0.1949, 0.9263, 0.1923, 0.9447, 0.224, 0.9508, 0.2242, 0.9262, 0.1577, 0.7474, 0.1422, 0.7234, 0.1224, 0.7264, 0.1484, 0.756, 0.1487, 0.5987, 0.1378, 0.5802, 0.121, 0.5847, 0.1267, 0.6089, 0.2811, 0.08373, 0.3034, 0.06244, 0.2891, 0.04537, 0.2695, 0.06429, 0.2001, 0.07743, 0.1918, 0.06936, 0.2037, 0.04715, 0.218, 0.05749, 0.1399, 0.6383, 0.111, 0.6544, 0.1041, 0.6118, 0.1267, 0.6089, 0.1883, 0.6667, 0.1574, 0.6792, 0.1399, 0.6383, 0.158, 0.6289, 0.1723, 0.4748, 0.2812, 0.518, 0.2811, 0.5456, 0.167, 0.494, 0.3848, 0.1673, 0.0, 0.0, 0.0, 0.0, 0.3848, 0.1673, 0.3851, 0.4248, 0.3123, 0.4322, 0.311, 0.4129, 0.3891, 0.3871, 0.2714, 0.6488, 0.2771, 0.5709, 0.322, 0.5877, 0.3255, 0.6374, 0.1487, 0.5987, 0.1267, 0.6089, 0.121, 0.5847, 0.1378, 0.5802, 0.3052, 0.02647, 0.2891, 0.04537, 0.2708, 0.01534, 0.2855, 0.002537, 0.2811, 0.08373, 0.2695, 0.06429, 0.2891, 0.04537, 0.3034, 0.06244, 0.1949, 0.9263, 0.2242, 0.9262, 0.224, 0.9508, 0.1923, 0.9447, 0.1941, 0.5561, 0.1526, 0.5415, 0.1536, 0.5172, 0.2691, 0.5503, 0.247, 0.8908, 0.2633, 0.9193, 0.2242, 0.9262, 0.2186, 0.8952, 0.1859, 0.966, 0.1923, 0.9447, 0.224, 0.9508, 0.2138, 0.9728, 0.3553, 0.5168, 0.2812, 0.518, 0.2962, 0.4842, 0.3535, 0.4828, 0.1753, 0.2357, 0.2135, 0.2188, 0.2204, 0.2445, 0.1824, 0.2545, 0.1879, 0.1429, 0.1708, 0.1606, 0.1427, 0.1474, 0.1482, 0.1331, 0.1769, 0.2811, 0.1852, 0.2622, 0.2302, 0.2548, 0.2274, 0.2882, 0.2808, 0.6895, 0.2714, 0.6488, 0.3255, 0.6374, 0.3007, 0.6755, 0.1577, 0.7474, 0.1756, 0.7752, 0.1707, 0.7807, 0.1484, 0.756, 0.2691, 0.5503, 0.2811, 0.5456, 0.3566, 0.5446, 0.322, 0.5877, 0.3092, 0.3987, 0.2155, 0.3758, 0.2252, 0.3494, 0.3068, 0.3734, 0.2875, 0.159, 0.3212, 0.1228, 0.3634, 0.1532, 0.3148, 0.1825, 0.3914, 0.3578, 0.3092, 0.3987, 0.3068, 0.3734, 0.3822, 0.3297, 0.2135, 0.2188, 0.2451, 0.1963, 0.2711, 0.2239, 0.2204, 0.2445, 0.2451, 0.1963, 0.2875, 0.159, 0.3148, 0.1825, 0.2711, 0.2239, 0.1422, 0.7234, 0.1224, 0.7264, 0.1093, 0.6864, 0.1246, 0.69, 0.2302, 0.2548, 0.2204, 0.2445, 0.2711, 0.2239, 0.2815, 0.2416, 0.1852, 0.2622, 0.1824, 0.2545, 0.2204, 0.2445, 0.2302, 0.2548, 0.1923, 0.9447, 0.1769, 0.9429, 0.1743, 0.9296, 0.1949, 0.9263, 0.1093, 0.6864, 0.1224, 0.7264, 0.0, 0.0, 0.07774, 0.703, 0.1309, 0.09884, 0.1306, 0.0866, 0.1538, 0.0873, 0.1532, 0.1004, 0.132, 0.7799, 0.1417, 0.7626, 0.1638, 0.7936, 0.1518, 0.79, 0.352, 0.08361, 0.3212, 0.1228, 0.3014, 0.104, 0.3258, 0.0724, 0.2135, 0.2188, 0.1979, 0.1937, 0.1698, 0.21, 0.1753, 0.2357, 0.2285, 0.6055, 0.2771, 0.5709, 0.2714, 0.6488, 0.2437, 0.6544, 0.1484, 0.756, 0.1707, 0.7807, 0.1638, 0.7936, 0.1417, 0.7626, 0.1617, 0.5879, 0.18, 0.5679, 0.2285, 0.6055, 0.1828, 0.6268, 0.3822, 0.3297, 0.3068, 0.3734, 0.3019, 0.3622, 0.3807, 0.3218, 0.1828, 0.6268, 0.2285, 0.6055, 0.2437, 0.6544, 0.2145, 0.6707, 0.18, 0.5679, 0.1941, 0.5561, 0.2771, 0.5709, 0.2285, 0.6055, 0.2274, 0.2882, 0.2302, 0.2548, 0.2815, 0.2416, 0.2976, 0.282, 0.3034, 0.06244, 0.2891, 0.04537, 0.3052, 0.02647, 0.3175, 0.03724, 0.2768, 0.7262, 0.2808, 0.6895, 0.3007, 0.6755, 0.3047, 0.704, 0.283, 0.9371, 0.2873, 0.9456, 0.2138, 0.9728, 0.224, 0.9508, 0.2145, 0.6707, 0.1883, 0.6667, 0.158, 0.6289, 0.1828, 0.6268, 0.2155, 0.3758, 0.1596, 0.3512, 0.1576, 0.3272, 0.2252, 0.3494, 0.2771, 0.5709, 0.1941, 0.5561, 0.2691, 0.5503, 0.322, 0.5877, 0.2812, 0.518, 0.3553, 0.5168, 0.3566, 0.5446, 0.2811, 0.5456, 0.1536, 0.5172, 0.1593, 0.5526, 0.136, 0.5189, 0.167, 0.494, 0.2691, 0.5503, 0.1536, 0.5172, 0.167, 0.494, 0.2811, 0.5456, 0.3123, 0.4322, 0.2166, 0.4171, 0.2189, 0.3942, 0.311, 0.4129, 0.2967, 0.3233, 0.2976, 0.282, 0.3611, 0.2614, 0.3774, 0.297, 0.2207, 0.6924, 0.1991, 0.7057, 0.1883, 0.6667, 0.2145, 0.6707, 0.0, 0.0, 0.1417, 0.7626, 0.0, 0.0, 0.0, 0.0, 0.1708, 0.1606, 0.1545, 0.1771, 0.1305, 0.1591, 0.1427, 0.1474, 0.2328, 0.3173, 0.2274, 0.2882, 0.2976, 0.282, 0.2967, 0.3233, 0.1538, 0.0873, 0.1306, 0.0866, 0.1309, 0.05559, 0.1518, 0.068, 0.1149, 0.15, 0.1135, 0.1352, 0.1317, 0.1327, 0.1305, 0.1591, 0.3428, 0.6882, 0.3863, 0.63, 0.388, 0.6367, 0.3531, 0.6819, 0.1923, 0.9447, 0.1859, 0.966, 0.1755, 0.9462, 0.1769, 0.9429, 0.1686, 0.08442, 0.1538, 0.0873, 0.1518, 0.068, 0.1678, 0.06917, 0.3047, 0.704, 0.2949, 0.7326, 0.2868, 0.7669, 0.2768, 0.7262, 0.3848, 0.1673, 0.3634, 0.1532, 0.3862, 0.0911, 0.4051, 0.1073, 0.2309, 0.7273, 0.2072, 0.7349, 0.1991, 0.7057, 0.2207, 0.6924, 0.3368, 0.2117, 0.3148, 0.1825, 0.3634, 0.1532, 0.3848, 0.1673, 0.3019, 0.3622, 0.229, 0.3451, 0.2328, 0.3173, 0.2967, 0.3233, 0.2875, 0.159, 0.2451, 0.1963, 0.229, 0.1708, 0.2674, 0.1368, 0.2078, 0.03087, 0.2037, 0.04715, 0.1849, 0.0481, 0.1809, 0.03338, 0.1723, 0.4748, 0.167, 0.494, 0.136, 0.5189, 0.1346, 0.4675, 0.1577, 0.7474, 0.1484, 0.756, 0.1224, 0.7264, 0.1422, 0.7234, 0.2135, 0.2188, 0.1753, 0.2357, 0.1698, 0.21, 0.1979, 0.1937, 0.3682, 0.5859, 0.3524, 0.6051, 0.322, 0.5877, 0.3566, 0.5446, 0.3212, 0.1228, 0.2875, 0.159, 0.2674, 0.1368, 0.3014, 0.104, 0.1593, 0.5526, 0.151, 0.5612, 0.1286, 0.5594, 0.136, 0.5189, 0.352, 0.08361, 0.361, 0.04318, 0.3785, 0.05525, 0.3862, 0.0911, 0.3258, 0.0724, 0.3034, 0.06244, 0.3175, 0.03724, 0.3376, 0.03764, 0.2151, 0.7671, 0.1926, 0.7704, 0.1834, 0.7405, 0.2072, 0.7349, 0.2333, 0.761, 0.2151, 0.7671, 0.2072, 0.7349, 0.2309, 0.7273, 0.1317, 0.1327, 0.1309, 0.09884, 0.1532, 0.1004, 0.1482, 0.1331, 0.2714, 0.6488, 0.3255, 0.6374, 0.322, 0.5877, 0.2771, 0.5709, 0.3052, 0.02647, 0.2855, 0.002537, 0.2708, 0.01534, 0.2891, 0.04537, 0.3914, 0.3578, 0.3822, 0.3297, 0.3068, 0.3734, 0.3092, 0.3987, 0.2437, 0.6544, 0.2714, 0.6488, 0.2808, 0.6895, 0.2515, 0.6926, 0.2145, 0.6707, 0.2437, 0.6544, 0.2515, 0.6926, 0.2207, 0.6924, 0.1481, 0.5724, 0.1615, 0.5612, 0.18, 0.5679, 0.1617, 0.5879, 0.2207, 0.6924, 0.2515, 0.6926, 0.2532, 0.7268, 0.2309, 0.7273, 0.2515, 0.6926, 0.2808, 0.6895, 0.2768, 0.7262, 0.2532, 0.7268, 0.2566, 0.7679, 0.2333, 0.761, 0.2309, 0.7273, 0.2532, 0.7268, 0.3553, 0.5168, 0.3535, 0.4828, 0.2962, 0.4842, 0.2812, 0.518, 0.1879, 0.1429, 0.1482, 0.1331, 0.1427, 0.1474, 0.1708, 0.1606, 0.2808, 0.6895, 0.3007, 0.6755, 0.3255, 0.6374, 0.2714, 0.6488, 0.2691, 0.5503, 0.322, 0.5877, 0.3566, 0.5446, 0.2811, 0.5456, 0.3092, 0.3987, 0.3068, 0.3734, 0.2252, 0.3494, 0.2155, 0.3758, 0.2868, 0.7669, 0.2566, 0.7679, 0.2532, 0.7268, 0.2768, 0.7262, 0.1574, 0.6792, 0.1246, 0.69, 0.111, 0.6544, 0.1399, 0.6383, 0.1615, 0.5612, 0.1526, 0.5415, 0.1941, 0.5561, 0.18, 0.5679, 0.1918, 0.06936, 0.1686, 0.08442, 0.1678, 0.06917, 0.177, 0.05709, 0.218, 0.05749, 0.2037, 0.04715, 0.2078, 0.03087, 0.2403, 0.03003, 0.2695, 0.06429, 0.218, 0.05749, 0.2403, 0.03003, 0.2579, 0.02425, 0.0, 0.0, 0.0, 0.0, 0.0, 0.0, 0.1717, 0.3001, 0.158, 0.6289, 0.1399, 0.6383, 0.1267, 0.6089, 0.1487, 0.5987, 0.3014, 0.104, 0.2811, 0.08373, 0.3034, 0.06244, 0.3258, 0.0724, 0.1617, 0.5879, 0.1487, 0.5987, 0.1378, 0.5802, 0.1481, 0.5724, 0.1306, 0.0866, 0.1045, 0.0863, 0.1125, 0.06075, 0.1309, 0.05559, 0.3255, 0.6374, 0.322, 0.5877, 0.3524, 0.6051, 0.357, 0.6395, 0.1246, 0.69, 0.1093, 0.6864, 0.09519, 0.6332, 0.111, 0.6544, 0.352, 0.08361, 0.3862, 0.0911, 0.3634, 0.1532, 0.3212, 0.1228, 0.3068, 0.3734, 0.2252, 0.3494, 0.229, 0.3451, 0.3019, 0.3622, 0.1484, 0.756, 0.0, 0.0, 0.0, 0.0, 0.1224, 0.7264, 0.1484, 0.756, 0.1417, 0.7626, 0.1638, 0.7936, 0.1707, 0.7807, 0.3047, 0.704, 0.3007, 0.6755, 0.3263, 0.6805, 0.3144, 0.7052, 0.1951, 0.903, 0.2186, 0.8952, 0.2242, 0.9262, 0.1949, 0.9263, 0.1651, 0.1903, 0.1545, 0.1771, 0.1708, 0.1606, 0.1881, 0.1731, 0.1879, 0.1429, 0.1788, 0.09663, 0.2001, 0.07743, 0.2166, 0.09303, 0.1723, 0.4748, 0.167, 0.494, 0.2811, 0.5456, 0.2812, 0.518, 0.1717, 0.3001, 0.1769, 0.2811, 0.2274, 0.2882, 0.2328, 0.3173, 0.1991, 0.7057, 0.1726, 0.7144, 0.1574, 0.6792, 0.1883, 0.6667, 0.1267, 0.6089, 0.1041, 0.6118, 0.1088, 0.5794, 0.121, 0.5847, 0.1788, 0.09663, 0.1686, 0.08442, 0.1918, 0.06936, 0.2001, 0.07743, 0.2086, 0.1529, 0.1879, 0.1429, 0.2166, 0.09303, 0.238, 0.1078, 0.1726, 0.7144, 0.1422, 0.7234, 0.1246, 0.69, 0.1574, 0.6792, 0.1617, 0.5879, 0.1828, 0.6268, 0.2285, 0.6055, 0.18, 0.5679, 0.3851, 0.4248, 0.3891, 0.3871, 0.311, 0.4129, 0.3123, 0.4322, 0.3822, 0.3297, 0.3807, 0.3218, 0.3019, 0.3622, 0.3068, 0.3734, 0.111, 0.6544, 0.09519, 0.6332, 0.09691, 0.601, 0.1041, 0.6118, 0.3848, 0.1673, 0.3848, 0.1673, 0.0, 0.0, 0.0, 0.0, 0.1828, 0.6268, 0.2145, 0.6707, 0.2437, 0.6544, 0.2285, 0.6055, 0.2001, 0.07743, 0.218, 0.05749, 0.2037, 0.04715, 0.1918, 0.06936, 0.2285, 0.6055, 0.2437, 0.6544, 0.2714, 0.6488, 0.2771, 0.5709, 0.18, 0.5679, 0.2285, 0.6055, 0.2771, 0.5709, 0.1941, 0.5561, 0.1399, 0.6383, 0.1267, 0.6089, 0.1041, 0.6118, 0.111, 0.6544, 0.1883, 0.6667, 0.158, 0.6289, 0.1399, 0.6383, 0.1574, 0.6792, 0.2145, 0.6707, 0.2207, 0.6924, 0.2515, 0.6926, 0.2437, 0.6544, 0.2437, 0.6544, 0.2515, 0.6926, 0.2808, 0.6895, 0.2714, 0.6488, 0.2207, 0.6924, 0.2309, 0.7273, 0.2532, 0.7268, 0.2515, 0.6926, 0.1481, 0.5724, 0.1617, 0.5879, 0.18, 0.5679, 0.1615, 0.5612, 0.2515, 0.6926, 0.2532, 0.7268, 0.2768, 0.7262, 0.2808, 0.6895, 0.2566, 0.7679, 0.2532, 0.7268, 0.2309, 0.7273, 0.2333, 0.761, 0.1723, 0.4748, 0.1346, 0.4675, 0.1453, 0.4429, 0.1928, 0.4504, 0.3167, 0.4525, 0.3123, 0.4322, 0.3851, 0.4248, 0.3788, 0.4607, 0.1979, 0.1937, 0.1881, 0.1731, 0.2086, 0.1529, 0.229, 0.1708, 0.2166, 0.09303, 0.2001, 0.07743, 0.218, 0.05749, 0.2695, 0.06429, 0.2962, 0.4842, 0.3167, 0.4525, 0.3788, 0.4607, 0.3535, 0.4828, 0.2674, 0.1368, 0.238, 0.1078, 0.2811, 0.08373, 0.3014, 0.104, 0.2451, 0.1963, 0.2135, 0.2188, 0.1979, 0.1937, 0.229, 0.1708, 0.238, 0.1078, 0.2166, 0.09303, 0.2695, 0.06429, 0.2811, 0.08373, 0.2082, 0.4446, 0.2166, 0.4171, 0.3123, 0.4322, 0.3167, 0.4525, 0.1428, 0.4239, 0.1497, 0.3976, 0.2166, 0.4171, 0.2082, 0.4446, 0.2072, 0.7349, 0.1834, 0.7405, 0.1726, 0.7144, 0.1991, 0.7057, 0.1928, 0.4504, 0.2082, 0.4446, 0.3167, 0.4525, 0.2962, 0.4842, 0.1574, 0.6792, 0.1399, 0.6383, 0.111, 0.6544, 0.1246, 0.69, 0.2868, 0.7669, 0.2768, 0.7262, 0.2532, 0.7268, 0.2566, 0.7679, 0.1918, 0.06936, 0.177, 0.05709, 0.1678, 0.06917, 0.1686, 0.08442, 0.1615, 0.5612, 0.18, 0.5679, 0.1941, 0.5561, 0.1526, 0.5415, 0.2695, 0.06429, 0.2579, 0.02425, 0.2403, 0.03003, 0.218, 0.05749, 0.218, 0.05749, 0.2403, 0.03003, 0.2078, 0.03087, 0.2037, 0.04715, 0.158, 0.6289, 0.1487, 0.5987, 0.1267, 0.6089, 0.1399, 0.6383, 0.2815, 0.2416, 0.2711, 0.2239, 0.3148, 0.1825, 0.3368, 0.2117, 0.3263, 0.6805, 0.357, 0.6395, 0.3863, 0.63, 0.3428, 0.6882, 0.3891, 0.3871, 0.311, 0.4129, 0.3092, 0.3987, 0.3914, 0.3578, 0.2633, 0.9193, 0.283, 0.9371, 0.224, 0.9508, 0.2242, 0.9262, 0.1617, 0.5879, 0.1481, 0.5724, 0.1378, 0.5802, 0.1487, 0.5987, 0.0, 0.0, 0.1717, 0.3001, 0.0, 0.0, 0.0, 0.0, 0.229, 0.1708, 0.2086, 0.1529, 0.238, 0.1078, 0.2674, 0.1368, 0.1165, 0.1169, 0.1045, 0.0863, 0.1306, 0.0866, 0.1309, 0.09884, 0.1135, 0.1352, 0.1165, 0.1169, 0.1309, 0.09884, 0.1317, 0.1327, 0.3014, 0.104, 0.3258, 0.0724, 0.3034, 0.06244, 0.2811, 0.08373, 0.1879, 0.1429, 0.2166, 0.09303, 0.2001, 0.07743, 0.1788, 0.09663, 0.1717, 0.3001, 0.2328, 0.3173, 0.2274, 0.2882, 0.1769, 0.2811, 0.1788, 0.09663, 0.2001, 0.07743, 0.1918, 0.06936, 0.1686, 0.08442, 0.2086, 0.1529, 0.238, 0.1078, 0.2166, 0.09303, 0.1879, 0.1429, 0.1991, 0.7057, 0.1883, 0.6667, 0.1574, 0.6792, 0.1726, 0.7144, 0.1267, 0.6089, 0.121, 0.5847, 0.1088, 0.5794, 0.1041, 0.6118, 0.1726, 0.7144, 0.1574, 0.6792, 0.1246, 0.69, 0.1422, 0.7234, 0.2166, 0.09303, 0.2695, 0.06429, 0.218, 0.05749, 0.2001, 0.07743, 0.1979, 0.1937, 0.229, 0.1708, 0.2086, 0.1529, 0.1881, 0.1731, 0.2674, 0.1368, 0.3014, 0.104, 0.2811, 0.08373, 0.238, 0.1078, 0.3869, 0.0554, 0.1769, 0.2811, 0.0, 0.0, 0.0, 0.0, 0.1093, 0.6864, 0.07774, 0.703, 0.06019, 0.6847, 0.08374, 0.6616, 0.1041, 0.6118, 0.09691, 0.601, 0.1029, 0.5773, 0.1088, 0.5794, 0.1828, 0.6268, 0.158, 0.6289, 0.1487, 0.5987, 0.1617, 0.5879, 0.1926, 0.7704, 0.1756, 0.7752, 0.1577, 0.7474, 0.1834, 0.7405, 0.1317, 0.1327, 0.1482, 0.1331, 0.1427, 0.1474, 0.1305, 0.1591, 0.229, 0.3451, 0.164, 0.3239, 0.1717, 0.3001, 0.2328, 0.3173, 0.3807, 0.3218, 0.3019, 0.3622, 0.2967, 0.3233, 0.3774, 0.297, 0.2037, 0.04715, 0.1918, 0.06936, 0.177, 0.05709, 0.1849, 0.0481, 0.177, 0.05709, 0.1678, 0.06917, 0.1518, 0.068, 0.1612, 0.04308, 0.4119, 0.196, 0.3848, 0.1673, 0.0, 0.0, 0.3611, 0.2614, 0.2252, 0.3494, 0.1576, 0.3272, 0.164, 0.3239, 0.229, 0.3451, 0.2962, 0.4842, 0.3535, 0.4828, 0.3788, 0.4607, 0.3167, 0.4525, 0.238, 0.1078, 0.2811, 0.08373, 0.2695, 0.06429, 0.2166, 0.09303, 0.2451, 0.1963, 0.229, 0.1708, 0.1979, 0.1937, 0.2135, 0.2188, 0.1428, 0.4239, 0.2082, 0.4446, 0.2166, 0.4171, 0.1497, 0.3976, 0.2082, 0.4446, 0.3167, 0.4525, 0.3123, 0.4322, 0.2166, 0.4171, 0.3167, 0.4525, 0.3788, 0.4607, 0.3851, 0.4248, 0.3123, 0.4322, 0.1928, 0.4504, 0.2962, 0.4842, 0.3167, 0.4525, 0.2082, 0.4446, 0.1723, 0.4748, 0.1928, 0.4504, 0.1453, 0.4429, 0.1346, 0.4675, 0.2072, 0.7349, 0.1991, 0.7057, 0.1726, 0.7144, 0.1834, 0.7405, 0.0, 0.0, 0.0, 0.0, 0.3848, 0.1673, 0.4051, 0.1073, 0.2189, 0.3942, 0.1516, 0.3783, 0.1596, 0.3512, 0.2155, 0.3758, 0.1453, 0.4429, 0.1428, 0.4239, 0.2082, 0.4446, 0.1928, 0.4504, 0.361, 0.04318, 0.352, 0.08361, 0.3258, 0.0724, 0.3376, 0.03764, 0.2891, 0.04537, 0.2695, 0.06429, 0.2579, 0.02425, 0.2708, 0.01534, 0.2166, 0.4171, 0.1497, 0.3976, 0.1516, 0.3783, 0.2189, 0.3942, 0.1482, 0.1331, 0.1532, 0.1004, 0.1788, 0.09663, 0.1879, 0.1429, 0.1849, 0.0481, 0.177, 0.05709, 0.1612, 0.04308, 0.1809, 0.03338, 0.2812, 0.518, 0.1723, 0.4748, 0.1928, 0.4504, 0.2962, 0.4842, 0.1532, 0.1004, 0.1538, 0.0873, 0.1686, 0.08442, 0.1788, 0.09663, 0.357, 0.6395, 0.3524, 0.6051, 0.3682, 0.5859, 0.3863, 0.63, 0.1834, 0.7405, 0.1577, 0.7474, 0.1422, 0.7234, 0.1726, 0.7144, 0.3263, 0.6805, 0.3428, 0.6882, 0.3863, 0.63, 0.357, 0.6395, 0.3007, 0.6755, 0.3255, 0.6374, 0.357, 0.6395, 0.3263, 0.6805, 0.4051, 0.1073, 0.3862, 0.0911, 0.3785, 0.05525, 0.3869, 0.0554, 0.2815, 0.2416, 0.3368, 0.2117, 0.3148, 0.1825, 0.2711, 0.2239, 0.2633, 0.9193, 0.2242, 0.9262, 0.224, 0.9508, 0.283, 0.9371, 0.3891, 0.3871, 0.3914, 0.3578, 0.3092, 0.3987, 0.311, 0.4129, 0.229, 0.1708, 0.2674, 0.1368, 0.238, 0.1078, 0.2086, 0.1529, 0.1135, 0.1352, 0.1317, 0.1327, 0.1309, 0.09884, 0.1165, 0.1169, 0.1165, 0.1169, 0.1309, 0.09884, 0.1306, 0.0866, 0.1045, 0.0863, 0.3869, 0.0554, 0.0, 0.0, 0.0, 0.0, 0.1769, 0.2811, 0.1093, 0.6864, 0.08374, 0.6616, 0.06019, 0.6847, 0.07774, 0.703, 0.1041, 0.6118, 0.1088, 0.5794, 0.1029, 0.5773, 0.09691, 0.601, 0.3144, 0.7052, 0.3263, 0.6805, 0.3428, 0.6882, 0.3302, 0.7136, 0.1828, 0.6268, 0.1617, 0.5879, 0.1487, 0.5987, 0.158, 0.6289, 0.1926, 0.7704, 0.1834, 0.7405, 0.1577, 0.7474, 0.1756, 0.7752, 0.1317, 0.1327, 0.1305, 0.1591, 0.1427, 0.1474, 0.1482, 0.1331, 0.229, 0.3451, 0.2328, 0.3173, 0.1717, 0.3001, 0.164, 0.3239, 0.3807, 0.3218, 0.3774, 0.297, 0.2967, 0.3233, 0.3019, 0.3622, 0.2037, 0.04715, 0.1849, 0.0481, 0.177, 0.05709, 0.1918, 0.06936, 0.4119, 0.196, 0.3611, 0.2614, 0.0, 0.0, 0.3848, 0.1673, 0.177, 0.05709, 0.1612, 0.04308, 0.1518, 0.068, 0.1678, 0.06917, 0.2252, 0.3494, 0.229, 0.3451, 0.164, 0.3239, 0.1576, 0.3272, 0.1834, 0.7405, 0.1726, 0.7144, 0.1422, 0.7234, 0.1577, 0.7474, 0.357, 0.6395, 0.3863, 0.63, 0.3682, 0.5859, 0.3524, 0.6051, 0.2189, 0.3942, 0.2155, 0.3758, 0.1596, 0.3512, 0.1516, 0.3783, 0.0, 0.0, 0.4051, 0.1073, 0.3848, 0.1673, 0.0, 0.0, 0.361, 0.04318, 0.3376, 0.03764, 0.3258, 0.0724, 0.352, 0.08361, 0.2976, 0.282, 0.2815, 0.2416, 0.3368, 0.2117, 0.3611, 0.2614, 0.1698, 0.21, 0.1651, 0.1903, 0.1881, 0.1731, 0.1979, 0.1937, 0.311, 0.4129, 0.2189, 0.3942, 0.2155, 0.3758, 0.3092, 0.3987, 0.3611, 0.2614, 0.3368, 0.2117, 0.3848, 0.1673, 0.4119, 0.196, 0.1881, 0.1731, 0.1708, 0.1606, 0.1879, 0.1429, 0.2086, 0.1529, 0.1453, 0.4429, 0.1928, 0.4504, 0.2082, 0.4446, 0.1428, 0.4239, 0.2166, 0.4171, 0.2189, 0.3942, 0.1516, 0.3783, 0.1497, 0.3976, 0.2891, 0.04537, 0.2708, 0.01534, 0.2579, 0.02425, 0.2695, 0.06429, 0.1849, 0.0481, 0.1809, 0.03338, 0.1612, 0.04308, 0.177, 0.05709, 0.2812, 0.518, 0.2962, 0.4842, 0.1928, 0.4504, 0.1723, 0.4748, 0.1482, 0.1331, 0.1879, 0.1429, 0.1788, 0.09663, 0.1532, 0.1004, 0.1532, 0.1004, 0.1788, 0.09663, 0.1686, 0.08442, 0.1538, 0.0873, 0.4051, 0.1073, 0.3869, 0.0554, 0.3785, 0.05525, 0.3862, 0.0911, 0.1923, 0.9447, 0.1949, 0.9263, 0.1743, 0.9296, 0.1769, 0.9429, 0.3007, 0.6755, 0.3263, 0.6805, 0.357, 0.6395, 0.3255, 0.6374, 0.3144, 0.7052, 0.3302, 0.7136, 0.3428, 0.6882, 0.3263, 0.6805, 0.1309, 0.09884, 0.1532, 0.1004, 0.1538, 0.0873, 0.1306, 0.0866, 0.352, 0.08361, 0.3258, 0.0724, 0.3014, 0.104, 0.3212, 0.1228, 0.1698, 0.21, 0.1979, 0.1937, 0.1881, 0.1731, 0.1651, 0.1903, 0.1881, 0.1731, 0.2086, 0.1529, 0.1879, 0.1429, 0.1708, 0.1606, 0.2691, 0.5503, 0.2811, 0.5456, 0.167, 0.494, 0.1536, 0.5172, 0.2207, 0.6924, 0.2145, 0.6707, 0.1883, 0.6667, 0.1991, 0.7057, 0.311, 0.4129, 0.3092, 0.3987, 0.2155, 0.3758, 0.2189, 0.3942, 0.2967, 0.3233, 0.3774, 0.297, 0.3611, 0.2614, 0.2976, 0.282, 0.2976, 0.282, 0.3611, 0.2614, 0.3368, 0.2117, 0.2815, 0.2416, 0.3611, 0.2614, 0.4119, 0.196, 0.3848, 0.1673, 0.3368, 0.2117, 0.3123, 0.4322, 0.311, 0.4129, 0.2189, 0.3942, 0.2166, 0.4171, 0.0, 0.0, 0.0, 0.0, 0.0, 0.0, 0.164, 0.3239, 0.1656, 0.9233, 0.1656, 0.9285, 0.1743, 0.9296, 0.1949, 0.9263, 0.1755, 0.9462, 0.1769, 0.9429, 0.1656, 0.9399, 0.1656, 0.9473, 0.2564, 0.8602, 0.2096, 0.8558, 0.2186, 0.8952, 0.247, 0.8908, 0.4291, 0.4145, 0.4291, 0.3646, 0.3891, 0.3871, 0.3851, 0.4248, 0.1516, 0.3783, 0.1596, 0.3512, 0.1291, 0.3304, 0.1225, 0.3617, 0.2983, 0.8941, 0.2564, 0.8602, 0.247, 0.8908, 0.2633, 0.9193, 0.3286, 0.9278, 0.3195, 0.9136, 0.283, 0.9371, 0.2873, 0.9456, 0.1111, 0.4284, 0.1005, 0.4625, 0.1346, 0.4675, 0.1453, 0.4429, 0.1005, 0.4625, 0.09423, 0.5102, 0.136, 0.5189, 0.1346, 0.4675, 0.1656, 0.8874, 0.1951, 0.903, 0.2186, 0.8952, 0.2096, 0.8558, 0.3657, 0.7083, 0.3714, 0.6977, 0.3531, 0.6819, 0.3428, 0.6882, 0.3302, 0.7136, 0.3554, 0.7326, 0.3657, 0.7083, 0.3428, 0.6882, 0.1497, 0.3976, 0.1516, 0.3783, 0.1225, 0.3617, 0.1186, 0.3929, 0.1656, 0.9637, 0.1859, 0.966, 0.1755, 0.9462, 0.1656, 0.9473, 0.4291, 0.3646, 0.4291, 0.3186, 0.3914, 0.3578, 0.3891, 0.3871, 0.3535, 0.4828, 0.3553, 0.5168, 0.4291, 0.5222, 0.4291, 0.4958, 0.3788, 0.4607, 0.4291, 0.4518, 0.4291, 0.4145, 0.3851, 0.4248, 0.1111, 0.4284, 0.1453, 0.4429, 0.1428, 0.4239, 0.1144, 0.4168, 0.1144, 0.4168, 0.1428, 0.4239, 0.1497, 0.3976, 0.1186, 0.3929, 0.1656, 0.9285, 0.1656, 0.9399, 0.1769, 0.9429, 0.1743, 0.9296, 0.1596, 0.3512, 0.1576, 0.3272, 0.1345, 0.297, 0.1291, 0.3304, 0.4291, 0.5491, 0.4291, 0.5222, 0.3553, 0.5168, 0.3566, 0.5446, 0.1286, 0.5594, 0.136, 0.5189, 0.09423, 0.5102, 0.09041, 0.5474, 0.3195, 0.9136, 0.2983, 0.8941, 0.2633, 0.9193, 0.283, 0.9371, 0.3535, 0.4828, 0.4291, 0.4958, 0.4291, 0.4518, 0.3788, 0.4607, 0.3566, 0.5446, 0.3682, 0.5859, 0.4291, 0.5819, 0.4291, 0.5491, 0.1949, 0.9263, 0.1951, 0.903, 0.1656, 0.8874, 0.1656, 0.9233, 0.4291, 0.3186, 0.429, 0.2918, 0.3822, 0.3297, 0.3914, 0.3578, 0.0, 0.0, 0.0, 0.0, 0.1345, 0.297, 0.1576, 0.3272, 0.1656, 0.9637, 0.1656, 0.987, 0.2138, 0.9728, 0.1859, 0.966, 0.4291, 0.6161, 0.4291, 0.604, 0.3863, 0.63, 0.388, 0.6367, 0.3863, 0.63, 0.4291, 0.604, 0.4291, 0.5819, 0.3682, 0.5859, 0.3807, 0.3218, 0.3822, 0.3297, 0.0, 0.0, 0.0, 0.0, 0.0, 0.0, 0.0, 0.0, 0.0, 0.0, 0.0, 0.0, 0.3807, 0.3218, 0.0, 0.0, 0.0, 0.0, 0.3774, 0.297, 0.0, 0.0, 0.0, 0.0, 0.0, 0.0, 0.0, 0.0, 0.132, 0.7799, 0.0, 0.0, 0.0, 0.0, 0.0, 0.0, 0.0, 0.0, 0.09519, 0.6332, 0.0, 0.0, 0.0, 0.0, 0.07774, 0.703, 0.0, 0.0, 0.0, 0.0, 0.0, 0.0, 0.1518, 0.79, 0.132, 0.7799, 0.132, 0.7799, 0.1518, 0.79, 0.0, 0.0, 0.0, 0.0, 0.0, 0.0, 0.0, 0.0, 0.09519, 0.6332, 0.09691, 0.601, 0.09691, 0.601, 0.09519, 0.6332, 0.09519, 0.6332, 0.09691, 0.601, 0.09691, 0.601, 0.09519, 0.6332, 0.0, 0.0, 0.0, 0.0, 0.0, 0.0, 0.0, 0.0, 0.09691, 0.601, 0.1029, 0.5773, 0.1638, 0.7936, 0.0, 0.0, 0.0, 0.0, 0.09691, 0.601, 0.1638, 0.7936, 0.1518, 0.79, 0.0, 0.0, 0.0, 0.0, 0.0, 0.0, 0.0, 0.0, 0.0, 0.0, 0.09519, 0.6332, 0.0, 0.0, 0.06019, 0.6847, 0.0, 0.0, 0.0, 0.0, 0.0, 0.0, 0.0, 0.0, 0.09519, 0.6332, 0.09519, 0.6332, 0.09519, 0.6332, 0.09519, 0.6332, 0.09519, 0.6332, 0.0, 0.0, 0.0, 0.0, 0.0, 0.0, 0.09519, 0.6332, 0.0, 0.0, 0.1093, 0.6864, 0.09519, 0.6332, 0.0, 0.0, 0.0, 0.0, 0.09519, 0.6332, 0.0, 0.0, 0.132, 0.7799, 0.0, 0.0, 0.0, 0.0, 0.0, 0.0, 0.0, 0.0, 0.0, 0.0, 0.0, 0.0, 0.0, 0.0, 0.0, 0.0, 0.0, 0.0, 0.09519, 0.6332, 0.0, 0.0, 0.1518, 0.79, 0.132, 0.7799, 0.132, 0.7799, 0.1518, 0.79, 0.0, 0.0, 0.09519, 0.6332, 0.09519, 0.6332, 0.0, 0.0, 0.0, 0.0, 0.1518, 0.79, 0.0, 0.0, 0.0, 0.0, 0.0, 0.0, 0.0, 0.0, 0.0, 0.0, 0.0, 0.0, 0.1093, 0.6864, 0.0, 0.0, 0.0, 0.0, 0.1093, 0.6864, 0.09519, 0.6332, 0.09519, 0.6332, 0.09519, 0.6332, 0.09519, 0.6332, 0.09519, 0.6332, 0.0, 0.0, 0.0, 0.0, 0.09519, 0.6332, 0.06019, 0.6847, 0.08374, 0.6616, 0.08374, 0.6616, 0.06019, 0.6847, 0.0, 0.0, 0.09519, 0.6332, 0.0, 0.0, 0.08374, 0.6616, 0.0, 0.0, 0.1518, 0.79, 0.0, 0.0, 0.0, 0.0, 0.0, 0.0, 0.0, 0.0, 0.0, 0.0, 0.09691, 0.601, 0.0, 0.0, 0.0, 0.0, 0.0, 0.0, 0.0, 0.0, 0.132, 0.7799, 0.0, 0.0, 0.0, 0.0, 0.0, 0.0, 0.0, 0.0, 0.0, 0.0, 0.0, 0.0, 0.09519, 0.6332, 0.07774, 0.703, 0.0, 0.0, 0.0, 0.0, 0.0, 0.0, 0.1518, 0.79, 0.1518, 0.79, 0.132, 0.7799, 0.132, 0.7799, 0.0, 0.0, 0.0, 0.0, 0.0, 0.0, 0.0, 0.0, 0.09519, 0.6332, 0.09519, 0.6332, 0.09691, 0.601, 0.09691, 0.601, 0.09519, 0.6332, 0.09519, 0.6332, 0.09691, 0.601, 0.09691, 0.601, 0.0, 0.0, 0.0, 0.0, 0.0, 0.0, 0.0, 0.0, 0.09691, 0.601, 0.0, 0.0, 0.1638, 0.7936, 0.1029, 0.5773, 0.0, 0.0, 0.1518, 0.79, 0.1638, 0.7936, 0.09691, 0.601, 0.0, 0.0, 0.0, 0.0, 0.0, 0.0, 0.0, 0.0, 0.0, 0.0, 0.06019, 0.6847, 0.0, 0.0, 0.09519, 0.6332, 0.0, 0.0, 0.0, 0.0, 0.0, 0.0, 0.0, 0.0, 0.09519, 0.6332, 0.09519, 0.6332, 0.09519, 0.6332, 0.09519, 0.6332, 0.09519, 0.6332, 0.0, 0.0, 0.0, 0.0, 0.0, 0.0, 0.09519, 0.6332, 0.09519, 0.6332, 0.1093, 0.6864, 0.0, 0.0, 0.0, 0.0, 0.0, 0.0, 0.09519, 0.6332, 0.0, 0.0, 0.132, 0.7799, 0.0, 0.0, 0.0, 0.0, 0.0, 0.0, 0.0, 0.0, 0.0, 0.0, 0.0, 0.0, 0.0, 0.0, 0.0, 0.0, 0.0, 0.0, 0.09519, 0.6332, 0.0, 0.0, 0.1518, 0.79, 0.1518, 0.79, 0.132, 0.7799, 0.132, 0.7799, 0.0, 0.0, 0.0, 0.0, 0.09519, 0.6332, 0.09519, 0.6332, 0.0, 0.0, 0.0, 0.0, 0.0, 0.0, 0.1518, 0.79, 0.0, 0.0, 0.0, 0.0, 0.0, 0.0, 0.0, 0.0, 0.1093, 0.6864, 0.1093, 0.6864, 0.0, 0.0, 0.0, 0.0, 0.09519, 0.6332, 0.09519, 0.6332, 0.09519, 0.6332, 0.09519, 0.6332, 0.09519, 0.6332, 0.09519, 0.6332, 0.0, 0.0, 0.0, 0.0, 0.06019, 0.6847, 0.06019, 0.6847, 0.08374, 0.6616, 0.08374, 0.6616, 0.0, 0.0, 0.08374, 0.6616, 0.0, 0.0, 0.09519, 0.6332, 0.0, 0.0, 0.0, 0.0, 0.0, 0.0, 0.1518, 0.79, 0.0, 0.0, 0.09691, 0.601, 0.0, 0.0, 0.0, 0.0, 0.0, 0.0, 0.164, 0.3239, 0.0, 0.0, 0.0, 0.0, 0.1656, 0.9233, 0.1949, 0.9263, 0.1743, 0.9296, 0.1656, 0.9285, 0.3286, 0.9278, 0.2873, 0.9456, 0.283, 0.9371, 0.3195, 0.9136, 0.2564, 0.8602, 0.247, 0.8908, 0.2186, 0.8952, 0.2096, 0.8558, 0.1111, 0.4284, 0.1453, 0.4429, 0.1346, 0.4675, 0.1005, 0.4625, 0.2983, 0.8941, 0.2633, 0.9193, 0.247, 0.8908, 0.2564, 0.8602, 0.1516, 0.3783, 0.1225, 0.3617, 0.1291, 0.3304, 0.1596, 0.3512, 0.1755, 0.9462, 0.1656, 0.9473, 0.1656, 0.9399, 0.1769, 0.9429, 0.4291, 0.4145, 0.3851, 0.4248, 0.3891, 0.3871, 0.4291, 0.3646, 0.1005, 0.4625, 0.1346, 0.4675, 0.136, 0.5189, 0.09423, 0.5102, 0.1656, 0.8874, 0.2096, 0.8558, 0.2186, 0.8952, 0.1951, 0.903, 0.3657, 0.7083, 0.3428, 0.6882, 0.3531, 0.6819, 0.3714, 0.6977, 0.3302, 0.7136, 0.3428, 0.6882, 0.3657, 0.7083, 0.3554, 0.7326, 0.1497, 0.3976, 0.1186, 0.3929, 0.1225, 0.3617, 0.1516, 0.3783, 0.1656, 0.9637, 0.1656, 0.9473, 0.1755, 0.9462, 0.1859, 0.966, 0.4291, 0.3646, 0.3891, 0.3871, 0.3914, 0.3578, 0.4291, 0.3186, 0.3535, 0.4828, 0.4291, 0.4958, 0.4291, 0.5222, 0.3553, 0.5168, 0.3788, 0.4607, 0.3851, 0.4248, 0.4291, 0.4145, 0.4291, 0.4518, 0.1111, 0.4284, 0.1144, 0.4168, 0.1428, 0.4239, 0.1453, 0.4429, 0.1144, 0.4168, 0.1186, 0.3929, 0.1497, 0.3976, 0.1428, 0.4239, 0.1656, 0.9285, 0.1743, 0.9296, 0.1769, 0.9429, 0.1656, 0.9399, 0.1596, 0.3512, 0.1291, 0.3304, 0.1345, 0.297, 0.1576, 0.3272, 0.4291, 0.5491, 0.3566, 0.5446, 0.3553, 0.5168, 0.4291, 0.5222, 0.1286, 0.5594, 0.09041, 0.5474, 0.09423, 0.5102, 0.136, 0.5189, 0.3195, 0.9136, 0.283, 0.9371, 0.2633, 0.9193, 0.2983, 0.8941, 0.3535, 0.4828, 0.3788, 0.4607, 0.4291, 0.4518, 0.4291, 0.4958, 0.3566, 0.5446, 0.4291, 0.5491, 0.4291, 0.5819, 0.3682, 0.5859, 0.1949, 0.9263, 0.1656, 0.9233, 0.1656, 0.8874, 0.1951, 0.903, 0.4291, 0.3186, 0.3914, 0.3578, 0.3822, 0.3297, 0.429, 0.2918, 0.0, 0.0, 0.1576, 0.3272, 0.1345, 0.297, 0.0, 0.0, 0.1656, 0.9637, 0.1859, 0.966, 0.2138, 0.9728, 0.1656, 0.987, 0.4291, 0.6161, 0.388, 0.6367, 0.3863, 0.63, 0.4291, 0.604, 0.3863, 0.63, 0.3682, 0.5859, 0.4291, 0.5819, 0.4291, 0.604, 0.3807, 0.3218, 0.0, 0.0, 0.0, 0.0, 0.3822, 0.3297, 0.0, 0.0, 0.0, 0.0, 0.0, 0.0, 0.0, 0.0, 0.3807, 0.3218, 0.3774, 0.297, 0.0, 0.0, 0.0, 0.0])
me_mehumanmale_001.materials.append(mat_skin)
me_mehumanmale_001.use_remesh_preserve_volume = False
me_mehumanmale_001.use_remesh_preserve_attributes = False
me_mehumanmale_001.use_mirror_vertex_groups = False
me_mehumanmale_001.use_mirror_topology = True
me_mehumanmale_001.update()
me_plane_001 = bpy.data.meshes.new('Plane.001')
me_plane_001.from_pydata([(1.0, 1.0, 0.0), (1.0, -1.0, 0.0), (-1.0, -1.0, 0.0), (-1.0, 1.0, 0.0)], [], [(0, 3, 2, 1)])
me_plane_001.materials.append(mat_shadow)
me_plane_001.use_remesh_preserve_volume = False
me_plane_001.use_remesh_preserve_attributes = False
me_plane_001.use_mirror_vertex_groups = False
me_plane_001.update()

# ---- objects
ob_ogre = bpy.data.objects.new('Ogre', me_mehumanmale_001)
ob_renderplatform = bpy.data.objects.new('RenderPlatform', None)
ob_rimlight = bpy.data.objects.new('RimLight', light_rimlight)
ob_camera = bpy.data.objects.new('Camera', cam_camera)
ob_filllight = bpy.data.objects.new('FillLight', light_filllight)
ob_keylight = bpy.data.objects.new('KeyLight', light_keylight)
ob_shadowplane = bpy.data.objects.new('ShadowPlane', me_plane_001)

# ---- transforms, parenting, visibility, modifiers, constraints
ob_ogre.location = (0.0, 0.0, 0.01)
ob_ogre.lock_rotations_4d = False
ob_ogre.empty_display_type = 'ARROWS'
ob_ogre.color = (0.0, 0.0, 0.0, 1.0)
ob_ogre.lineart.crease_threshold = 0.0
_vg = ob_ogre.vertex_groups.new(name='Head')
_vg = ob_ogre.vertex_groups.new(name='Thigh.Left')
_vg = ob_ogre.vertex_groups.new(name='Thigh.Right')
_vg = ob_ogre.vertex_groups.new(name='Shin.Left')
_vg = ob_ogre.vertex_groups.new(name='Shin.Right')
_vg = ob_ogre.vertex_groups.new(name='Forearm.Right')
_vg = ob_ogre.vertex_groups.new(name='Forearm.Left')
_vg = ob_ogre.vertex_groups.new(name='Upperarm.Left')
_vg = ob_ogre.vertex_groups.new(name='Upperarm.Right')
_vg = ob_ogre.vertex_groups.new(name='Back')
_vg = ob_ogre.vertex_groups.new(name='Foot.Right')
_vg = ob_ogre.vertex_groups.new(name='Toes.Right')
_vg = ob_ogre.vertex_groups.new(name='Foot.Left')
_vg = ob_ogre.vertex_groups.new(name='Toes.Left')
_vg = ob_ogre.vertex_groups.new(name='Hand.Right')
_vg = ob_ogre.vertex_groups.new(name='Hand.Left')
_vg = ob_ogre.vertex_groups.new(name='Hip')
_vg = ob_ogre.vertex_groups.new(name='Shoulder.Left')
_vg = ob_ogre.vertex_groups.new(name='Shoulder.Right')
_m = ob_ogre.modifiers.new('EdgeSplit', 'EDGE_SPLIT')
_m.use_edge_angle = False
ob_renderplatform.location = (0.0, 0.0, 0.0)
ob_renderplatform.rotation_euler = (0.0, 0.0, 238.8)
ob_renderplatform.lock_rotations_4d = False
ob_renderplatform.empty_display_type = 'ARROWS'
ob_renderplatform.empty_image_offset = (0.0, 0.0)
ob_renderplatform.lineart.crease_threshold = 0.0
ob_rimlight.parent = ob_renderplatform
ob_rimlight.matrix_parent_inverse = Matrix(((1.0, -0.001831, 4.841e-08, 0.0), (0.001831, 1.0, 2.005e-08, 0.0), (-4.844e-08, -1.996e-08, 1.0, 0.0), (0.0, 0.0, 0.0, 1.0)))
ob_rimlight.location = (4.685, -9.064, 12.03)
ob_rimlight.rotation_euler = (-2.028, -0.2654, 5.546)
ob_rimlight.lineart.crease_threshold = 0.0
ob_camera.parent = ob_renderplatform
ob_camera.matrix_parent_inverse = Matrix(((1.0, -0.001831, 4.841e-08, 0.0), (0.001831, 1.0, 2.005e-08, 0.0), (-4.844e-08, -1.996e-08, 1.0, 0.0), (0.0, 0.0, 0.0, 1.0)))
ob_camera.location = (5.0, -5.0, 4.8)
ob_camera.rotation_euler = (1.047, 0.0, 0.7854)
ob_camera.lock_rotations_4d = False
ob_camera.empty_display_type = 'ARROWS'
ob_camera.color = (0.0, 0.0, 0.0, 0.0)
ob_camera.display_type = 'WIRE'
ob_camera.lineart.crease_threshold = 0.0
ob_filllight.parent = ob_renderplatform
ob_filllight.matrix_parent_inverse = Matrix(((1.0, -0.001831, 4.841e-08, 0.0), (0.001831, 1.0, 2.005e-08, 0.0), (-4.844e-08, -1.996e-08, 1.0, 0.0), (0.0, 0.0, 0.0, 1.0)))
ob_filllight.location = (6.134, -8.415, 11.54)
ob_filllight.rotation_euler = (1.797, 0.3972, 4.411)
ob_filllight.lineart.crease_threshold = 0.0
ob_keylight.parent = ob_renderplatform
ob_keylight.matrix_parent_inverse = Matrix(((1.0, -0.001831, 4.841e-08, 0.0), (0.001831, 1.0, 2.005e-08, 0.0), (-4.844e-08, -1.996e-08, 1.0, 0.0), (0.0, 0.0, 0.0, 1.0)))
ob_keylight.location = (6.017, -9.894, 11.54)
ob_keylight.rotation_euler = (0.01345, 0.4495, 4.969)
ob_keylight.lineart.crease_threshold = 0.0
ob_shadowplane.location = (0.0, 0.0, 0.0)
ob_shadowplane.scale = (10.0, 10.0, 10.0)
ob_shadowplane.lineart.crease_threshold = 0.0

# ---- collection membership
col_collection_1.objects.link(ob_ogre)
col_collection_3.objects.link(ob_renderplatform)
col_collection_3.objects.link(ob_rimlight)
col_collection_3.objects.link(ob_camera)
col_collection_3.objects.link(ob_filllight)
col_collection_3.objects.link(ob_keylight)
col_collection_3.objects.link(ob_ogre)
col_collection_4.objects.link(ob_shadowplane)

# ---- scene / render settings (as saved in the file)
scene.camera = ob_camera
scene.frame_start = 1; scene.frame_end = 8; scene.frame_set(1)
scene.render.engine = 'BLENDER_EEVEE_NEXT'
scene.render.image_settings.compression = 90
scene.render.resolution_x = 512
scene.render.resolution_y = 512
scene.render.pixel_aspect_x = 100.0
scene.render.pixel_aspect_y = 100.0
scene.render.fps = 12
scene.render.dither_intensity = 0.0
scene.render.use_crop_to_border = True
scene.render.use_compositing = False
scene.render.use_sequencer = False
scene.render.use_bake_selected_to_active = True
scene.render.bake_margin = 2
scene.render.bake_bias = 0.05
scene.render.use_stamp_time = False
scene.render.use_stamp_date = False
scene.render.use_stamp_frame = False
scene.render.use_stamp_camera = False
scene.render.use_stamp_scene = False
scene.render.use_stamp_filename = False
scene.render.use_stamp_render_time = False
scene.render.stamp_font_size = 0
scene.cycles.use_denoising = False
scene.cycles.samples = 10
scene.cycles.sampling_pattern = 'TABULATED_SOBOL'
scene.cycles.light_sampling_threshold = 0.0
scene.cycles.use_adaptive_sampling = False
scene.cycles.use_light_tree = False
scene.cycles.blur_glossy = 0.0
scene.cycles.volume_bounces = 1
scene.cycles.pixel_filter_type = 'GAUSSIAN'
scene.cycles.sample_clamp_indirect = 0.0
scene.view_settings.view_transform = 'Raw'
bpy.context.view_layer.update()

